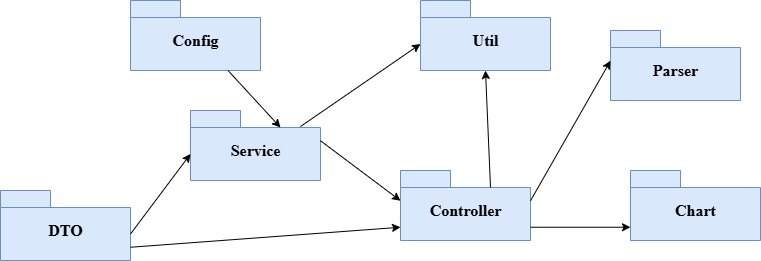

The diagram above was exported from draw.io. Its source (the exported page's mxGraphModel, read from the mxfile embedded in the PNG):
<mxGraphModel dx="1426" dy="751" grid="1" gridSize="10" guides="1" tooltips="1" connect="1" arrows="1" fold="1" page="1" pageScale="1" pageWidth="827" pageHeight="1169" background="none" math="0" shadow="0">
  <root>
    <mxCell id="0" />
    <mxCell id="1" parent="0" />
    <mxCell id="6e0c8c40b5770093-6" value="" style="group;fontFamily=Times New Roman;fontSize=16;fontStyle=1" parent="1" vertex="1" connectable="0">
      <mxGeometry x="170" y="50" width="130" height="70" as="geometry" />
    </mxCell>
    <mxCell id="6e0c8c40b5770093-4" value="Config" style="shape=folder;fontStyle=1;spacingTop=10;tabWidth=50;tabHeight=17;tabPosition=left;html=1;rounded=0;shadow=0;comic=0;labelBackgroundColor=none;strokeWidth=1;fontFamily=Times New Roman;fontSize=16;align=center;fillColor=#dae8fc;strokeColor=#6c8ebf;" parent="6e0c8c40b5770093-6" vertex="1">
      <mxGeometry width="130" height="70" as="geometry" />
    </mxCell>
    <mxCell id="iZRgfMP8b7TQM3Euf-L5-1" value="" style="group;fontFamily=Times New Roman;fontSize=16;fontStyle=1" vertex="1" connectable="0" parent="1">
      <mxGeometry x="230" y="160" width="130" height="70" as="geometry" />
    </mxCell>
    <mxCell id="iZRgfMP8b7TQM3Euf-L5-2" value="Service" style="shape=folder;fontStyle=1;spacingTop=10;tabWidth=50;tabHeight=17;tabPosition=left;html=1;rounded=0;shadow=0;comic=0;labelBackgroundColor=none;strokeWidth=1;fontFamily=Times New Roman;fontSize=16;align=center;fillColor=#dae8fc;strokeColor=#6c8ebf;" vertex="1" parent="iZRgfMP8b7TQM3Euf-L5-1">
      <mxGeometry width="130" height="70" as="geometry" />
    </mxCell>
    <mxCell id="iZRgfMP8b7TQM3Euf-L5-3" value="" style="group;fontFamily=Times New Roman;fontSize=16;fontStyle=1" vertex="1" connectable="0" parent="1">
      <mxGeometry x="40" y="240" width="130" height="70" as="geometry" />
    </mxCell>
    <mxCell id="iZRgfMP8b7TQM3Euf-L5-4" value="DTO" style="shape=folder;fontStyle=1;spacingTop=10;tabWidth=50;tabHeight=17;tabPosition=left;html=1;rounded=0;shadow=0;comic=0;labelBackgroundColor=none;strokeWidth=1;fontFamily=Times New Roman;fontSize=16;align=center;fillColor=#dae8fc;strokeColor=#6c8ebf;" vertex="1" parent="iZRgfMP8b7TQM3Euf-L5-3">
      <mxGeometry width="130" height="70" as="geometry" />
    </mxCell>
    <mxCell id="iZRgfMP8b7TQM3Euf-L5-5" value="" style="group;fontFamily=Times New Roman;fontSize=16;fontStyle=1" vertex="1" connectable="0" parent="1">
      <mxGeometry x="460" y="50" width="130" height="70" as="geometry" />
    </mxCell>
    <mxCell id="iZRgfMP8b7TQM3Euf-L5-6" value="Util" style="shape=folder;fontStyle=1;spacingTop=10;tabWidth=50;tabHeight=17;tabPosition=left;html=1;rounded=0;shadow=0;comic=0;labelBackgroundColor=none;strokeWidth=1;fontFamily=Times New Roman;fontSize=16;align=center;fillColor=#dae8fc;strokeColor=#6c8ebf;" vertex="1" parent="iZRgfMP8b7TQM3Euf-L5-5">
      <mxGeometry width="130" height="70" as="geometry" />
    </mxCell>
    <mxCell id="iZRgfMP8b7TQM3Euf-L5-7" value="" style="group;fontFamily=Times New Roman;fontSize=16;fontStyle=1" vertex="1" connectable="0" parent="1">
      <mxGeometry x="440" y="220" width="130" height="70" as="geometry" />
    </mxCell>
    <mxCell id="iZRgfMP8b7TQM3Euf-L5-8" value="Controller" style="shape=folder;fontStyle=1;spacingTop=10;tabWidth=50;tabHeight=17;tabPosition=left;html=1;rounded=0;shadow=0;comic=0;labelBackgroundColor=none;strokeWidth=1;fontFamily=Times New Roman;fontSize=16;align=center;fillColor=#dae8fc;strokeColor=#6c8ebf;" vertex="1" parent="iZRgfMP8b7TQM3Euf-L5-7">
      <mxGeometry width="130" height="70" as="geometry" />
    </mxCell>
    <mxCell id="iZRgfMP8b7TQM3Euf-L5-9" value="" style="group;fontFamily=Times New Roman;fontSize=16;fontStyle=1" vertex="1" connectable="0" parent="1">
      <mxGeometry x="650" y="80" width="130" height="70" as="geometry" />
    </mxCell>
    <mxCell id="iZRgfMP8b7TQM3Euf-L5-10" value="Parser" style="shape=folder;fontStyle=1;spacingTop=10;tabWidth=50;tabHeight=17;tabPosition=left;html=1;rounded=0;shadow=0;comic=0;labelBackgroundColor=none;strokeWidth=1;fontFamily=Times New Roman;fontSize=16;align=center;fillColor=#dae8fc;strokeColor=#6c8ebf;" vertex="1" parent="iZRgfMP8b7TQM3Euf-L5-9">
      <mxGeometry width="130" height="70" as="geometry" />
    </mxCell>
    <mxCell id="iZRgfMP8b7TQM3Euf-L5-11" value="" style="group;fontFamily=Times New Roman;fontSize=16;fontStyle=1" vertex="1" connectable="0" parent="1">
      <mxGeometry x="670" y="220" width="130" height="70" as="geometry" />
    </mxCell>
    <mxCell id="iZRgfMP8b7TQM3Euf-L5-12" value="Chart" style="shape=folder;fontStyle=1;spacingTop=10;tabWidth=50;tabHeight=17;tabPosition=left;html=1;rounded=0;shadow=0;comic=0;labelBackgroundColor=none;strokeWidth=1;fontFamily=Times New Roman;fontSize=16;align=center;fillColor=#dae8fc;strokeColor=#6c8ebf;" vertex="1" parent="iZRgfMP8b7TQM3Euf-L5-11">
      <mxGeometry width="130" height="70" as="geometry" />
    </mxCell>
    <mxCell id="iZRgfMP8b7TQM3Euf-L5-13" value="" style="endArrow=classic;html=1;rounded=0;exitX=0;exitY=0;exitDx=130;exitDy=43.5;exitPerimeter=0;entryX=0;entryY=0;entryDx=0;entryDy=43.5;entryPerimeter=0;fillColor=#dae8fc;strokeColor=#000000;fontFamily=Times New Roman;fontSize=16;fontStyle=1" edge="1" parent="1" source="iZRgfMP8b7TQM3Euf-L5-4" target="iZRgfMP8b7TQM3Euf-L5-2">
      <mxGeometry width="50" height="50" relative="1" as="geometry">
        <mxPoint x="210" y="280" as="sourcePoint" />
        <mxPoint x="260" y="230" as="targetPoint" />
      </mxGeometry>
    </mxCell>
    <mxCell id="iZRgfMP8b7TQM3Euf-L5-14" value="" style="endArrow=classic;html=1;rounded=0;exitX=0.75;exitY=1;exitDx=0;exitDy=0;exitPerimeter=0;entryX=0;entryY=0;entryDx=90;entryDy=17;entryPerimeter=0;fillColor=#dae8fc;strokeColor=#000000;fontFamily=Times New Roman;fontSize=16;fontStyle=1" edge="1" parent="1" source="6e0c8c40b5770093-4" target="iZRgfMP8b7TQM3Euf-L5-2">
      <mxGeometry width="50" height="50" relative="1" as="geometry">
        <mxPoint x="340" y="180" as="sourcePoint" />
        <mxPoint x="390" y="130" as="targetPoint" />
      </mxGeometry>
    </mxCell>
    <mxCell id="iZRgfMP8b7TQM3Euf-L5-15" value="" style="endArrow=classic;html=1;rounded=0;exitX=0;exitY=0;exitDx=130;exitDy=56.75;exitPerimeter=0;entryX=0;entryY=0;entryDx=0;entryDy=56.75;entryPerimeter=0;fillColor=#dae8fc;strokeColor=#000000;fontFamily=Times New Roman;fontSize=16;fontStyle=1" edge="1" parent="1" source="iZRgfMP8b7TQM3Euf-L5-4" target="iZRgfMP8b7TQM3Euf-L5-8">
      <mxGeometry width="50" height="50" relative="1" as="geometry">
        <mxPoint x="270" y="340" as="sourcePoint" />
        <mxPoint x="320" y="290" as="targetPoint" />
      </mxGeometry>
    </mxCell>
    <mxCell id="iZRgfMP8b7TQM3Euf-L5-16" value="" style="endArrow=classic;html=1;rounded=0;exitX=0;exitY=0;exitDx=130;exitDy=30.25;exitPerimeter=0;entryX=0;entryY=0;entryDx=0;entryDy=30.25;entryPerimeter=0;fillColor=#dae8fc;strokeColor=#000000;fontFamily=Times New Roman;fontSize=16;fontStyle=1" edge="1" parent="1" source="iZRgfMP8b7TQM3Euf-L5-2" target="iZRgfMP8b7TQM3Euf-L5-8">
      <mxGeometry width="50" height="50" relative="1" as="geometry">
        <mxPoint x="400" y="190" as="sourcePoint" />
        <mxPoint x="450" y="140" as="targetPoint" />
      </mxGeometry>
    </mxCell>
    <mxCell id="iZRgfMP8b7TQM3Euf-L5-17" value="" style="endArrow=classic;html=1;rounded=0;exitX=0.846;exitY=0.229;exitDx=0;exitDy=0;exitPerimeter=0;entryX=0;entryY=0;entryDx=0;entryDy=43.5;entryPerimeter=0;fillColor=#dae8fc;strokeColor=#000000;fontFamily=Times New Roman;fontSize=16;fontStyle=1" edge="1" parent="1" source="iZRgfMP8b7TQM3Euf-L5-2" target="iZRgfMP8b7TQM3Euf-L5-6">
      <mxGeometry width="50" height="50" relative="1" as="geometry">
        <mxPoint x="370" y="190" as="sourcePoint" />
        <mxPoint x="420" y="140" as="targetPoint" />
      </mxGeometry>
    </mxCell>
    <mxCell id="iZRgfMP8b7TQM3Euf-L5-18" value="" style="endArrow=classic;html=1;rounded=0;exitX=0;exitY=0;exitDx=90;exitDy=17;exitPerimeter=0;entryX=0.5;entryY=1;entryDx=0;entryDy=0;entryPerimeter=0;fillColor=#dae8fc;strokeColor=#000000;fontFamily=Times New Roman;fontSize=16;fontStyle=1" edge="1" parent="1" source="iZRgfMP8b7TQM3Euf-L5-8" target="iZRgfMP8b7TQM3Euf-L5-6">
      <mxGeometry width="50" height="50" relative="1" as="geometry">
        <mxPoint x="550" y="310" as="sourcePoint" />
        <mxPoint x="600" y="260" as="targetPoint" />
      </mxGeometry>
    </mxCell>
    <mxCell id="iZRgfMP8b7TQM3Euf-L5-19" value="" style="endArrow=classic;html=1;rounded=0;exitX=0;exitY=0;exitDx=130;exitDy=30.25;exitPerimeter=0;entryX=0;entryY=0;entryDx=0;entryDy=30.25;entryPerimeter=0;fillColor=#dae8fc;strokeColor=#000000;fontFamily=Times New Roman;fontSize=16;fontStyle=1" edge="1" parent="1" source="iZRgfMP8b7TQM3Euf-L5-8" target="iZRgfMP8b7TQM3Euf-L5-10">
      <mxGeometry width="50" height="50" relative="1" as="geometry">
        <mxPoint x="580" y="220" as="sourcePoint" />
        <mxPoint x="630" y="170" as="targetPoint" />
      </mxGeometry>
    </mxCell>
    <mxCell id="iZRgfMP8b7TQM3Euf-L5-20" value="" style="endArrow=classic;html=1;rounded=0;exitX=0;exitY=0;exitDx=130;exitDy=56.75;exitPerimeter=0;entryX=0;entryY=0;entryDx=0;entryDy=56.75;entryPerimeter=0;fillColor=#dae8fc;strokeColor=#000000;fontFamily=Times New Roman;fontSize=16;fontStyle=1" edge="1" parent="1" source="iZRgfMP8b7TQM3Euf-L5-8" target="iZRgfMP8b7TQM3Euf-L5-12">
      <mxGeometry width="50" height="50" relative="1" as="geometry">
        <mxPoint x="580" y="360" as="sourcePoint" />
        <mxPoint x="630" y="310" as="targetPoint" />
      </mxGeometry>
    </mxCell>
  </root>
</mxGraphModel>